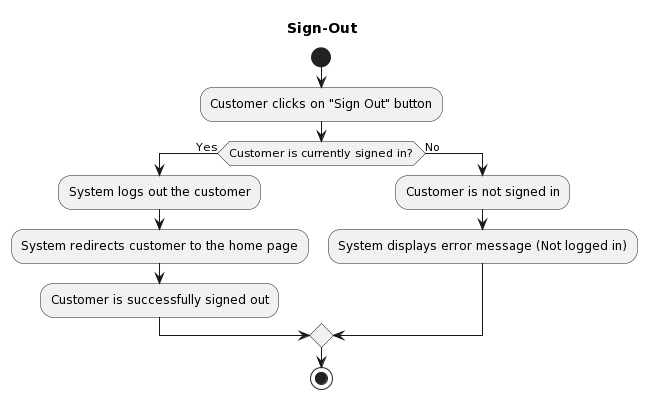

The diagram above was rendered by PlantUML. Its source (embedded in the PNG):
@startuml
title Sign-Out

start
:Customer clicks on "Sign Out" button;
if (Customer is currently signed in?) then (Yes)
  :System logs out the customer;
  :System redirects customer to the home page;
  :Customer is successfully signed out;
else (No)
  :Customer is not signed in;
  :System displays error message (Not logged in);
endif
stop
@enduml